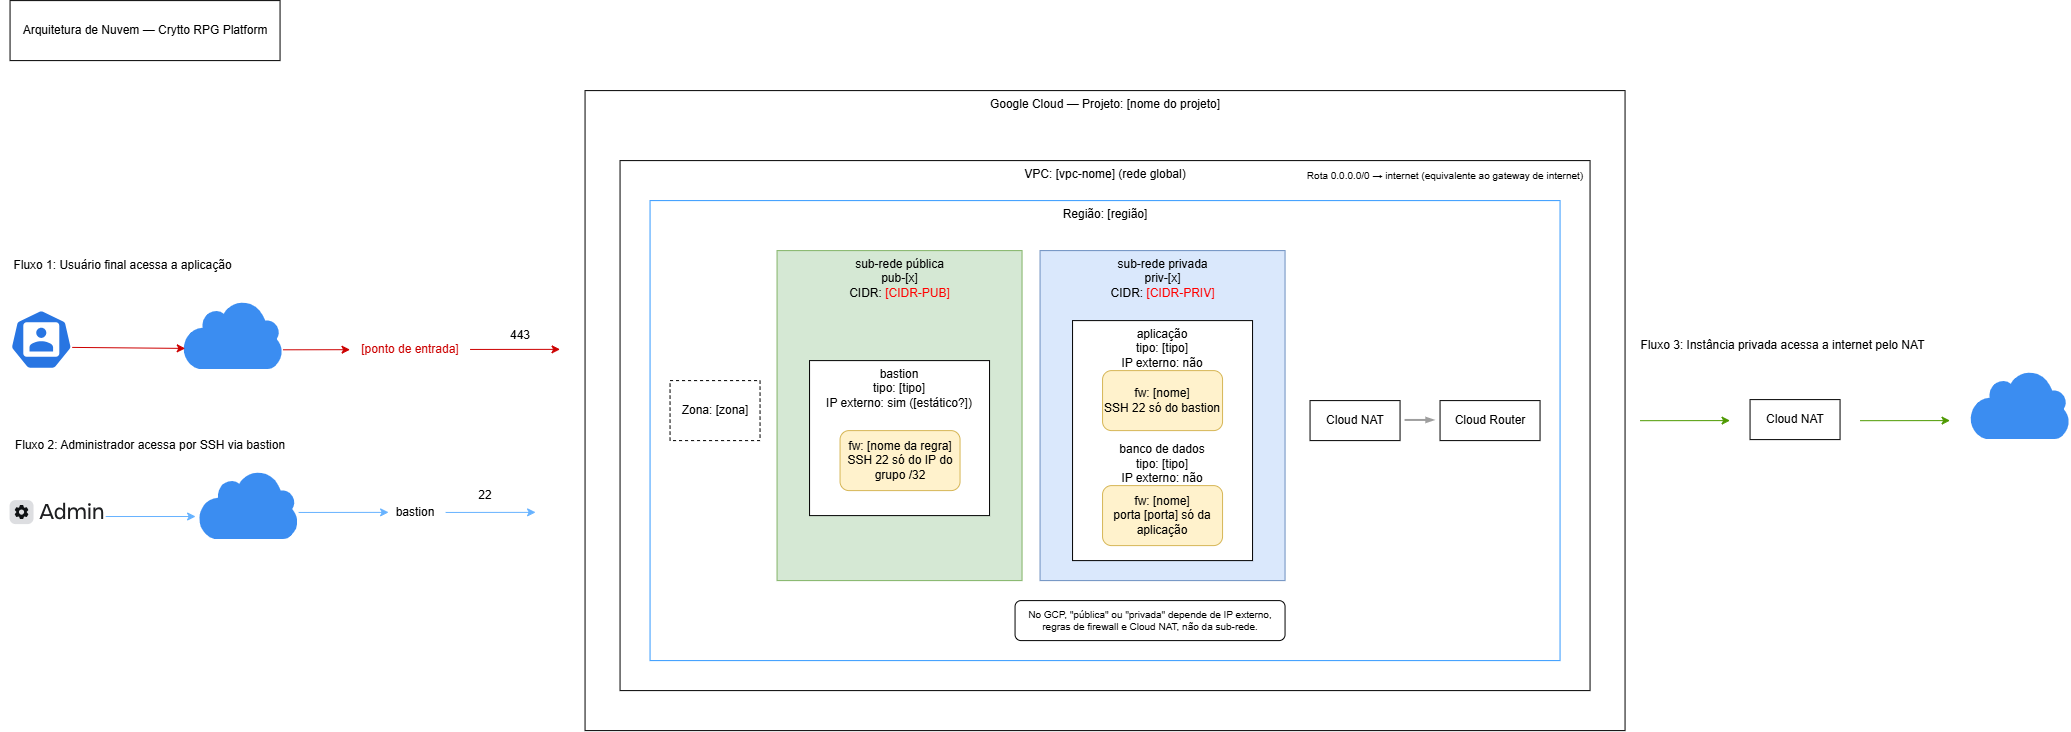

The diagram above was exported from draw.io. Its source (the exported page's mxGraphModel, read from the mxfile embedded in the PNG):
<mxGraphModel dx="1534" dy="1015" grid="1" gridSize="10" guides="1" tooltips="1" connect="1" arrows="1" fold="1" page="1" pageScale="1" pageWidth="850" pageHeight="1100" math="0" shadow="0">
  <root>
    <mxCell id="0" />
    <mxCell id="1" parent="0" />
    <mxCell id="TtnmPLW5LlSqCEVPh2Ww-1" parent="1" style="rounded=0;whiteSpace=wrap;html=1;" value="Arquitetura de Nuvem — Crytto RPG Platform" vertex="1">
      <mxGeometry height="60" width="270" x="-150" y="40" as="geometry" />
    </mxCell>
    <mxCell id="TtnmPLW5LlSqCEVPh2Ww-2" parent="1" style="rounded=0;whiteSpace=wrap;html=1;verticalAlign=top;" value="Google Cloud — Projeto: [nome do projeto]" vertex="1">
      <mxGeometry height="640" width="1040" x="425" y="130" as="geometry" />
    </mxCell>
    <mxCell id="TtnmPLW5LlSqCEVPh2Ww-42" connectable="0" parent="1" style="group" value="" vertex="1">
      <mxGeometry height="530" width="970" x="460" y="200" as="geometry" />
    </mxCell>
    <mxCell id="TtnmPLW5LlSqCEVPh2Ww-3" parent="TtnmPLW5LlSqCEVPh2Ww-42" style="rounded=0;whiteSpace=wrap;html=1;verticalAlign=top;strokeColor=#000000;" value="VPC: [vpc-nome] (rede global)" vertex="1">
      <mxGeometry height="530" width="970" as="geometry" />
    </mxCell>
    <mxCell id="TtnmPLW5LlSqCEVPh2Ww-4" parent="TtnmPLW5LlSqCEVPh2Ww-42" style="rounded=0;whiteSpace=wrap;html=1;strokeColor=#3399FF;verticalAlign=top;" value="Região: [região]" vertex="1">
      <mxGeometry height="460" width="910" x="30" y="40" as="geometry" />
    </mxCell>
    <mxCell id="TtnmPLW5LlSqCEVPh2Ww-5" parent="TtnmPLW5LlSqCEVPh2Ww-42" style="rounded=0;whiteSpace=wrap;html=1;dashed=1;" value="Zona: [zona]" vertex="1">
      <mxGeometry height="60" width="90" x="50" y="220" as="geometry" />
    </mxCell>
    <mxCell id="TtnmPLW5LlSqCEVPh2Ww-6" parent="TtnmPLW5LlSqCEVPh2Ww-42" style="rounded=0;whiteSpace=wrap;html=1;fillColor=#d5e8d4;strokeColor=#82b366;verticalAlign=top;" value="&lt;div&gt;&lt;font color=&quot;#000000&quot;&gt;sub-rede pública&lt;/font&gt;&lt;/div&gt;&lt;div&gt;&lt;font color=&quot;#000000&quot;&gt;pub-[x]&lt;/font&gt;&lt;/div&gt;&lt;div&gt;&lt;font color=&quot;#000000&quot;&gt;CIDR: &lt;/font&gt;&lt;font style=&quot;color: rgb(255, 0, 0);&quot;&gt;[CIDR-PUB]&lt;/font&gt;&lt;/div&gt;" vertex="1">
      <mxGeometry height="330" width="245" x="157" y="90" as="geometry" />
    </mxCell>
    <mxCell id="TtnmPLW5LlSqCEVPh2Ww-7" parent="TtnmPLW5LlSqCEVPh2Ww-42" style="rounded=0;whiteSpace=wrap;html=1;fillColor=#dae8fc;strokeColor=#6c8ebf;verticalAlign=top;" value="&lt;div&gt;&lt;font color=&quot;#000000&quot;&gt;sub-rede privada&lt;/font&gt;&lt;/div&gt;&lt;div&gt;&lt;font color=&quot;#000000&quot;&gt;priv-[x]&lt;/font&gt;&lt;/div&gt;&lt;div&gt;&lt;font color=&quot;#000000&quot;&gt;CIDR: &lt;/font&gt;&lt;font style=&quot;color: rgb(255, 0, 0);&quot;&gt;[CIDR-PRIV]&lt;/font&gt;&lt;/div&gt;" vertex="1">
      <mxGeometry height="330" width="245" x="420" y="90" as="geometry" />
    </mxCell>
    <mxCell id="TtnmPLW5LlSqCEVPh2Ww-9" parent="TtnmPLW5LlSqCEVPh2Ww-42" style="rounded=1;whiteSpace=wrap;html=1;fontSize=10;" value="&lt;div&gt;&lt;font color=&quot;#000000&quot;&gt;No GCP, &quot;pública&quot; ou &quot;privada&quot; depende de IP externo,&lt;/font&gt;&lt;/div&gt;&lt;div&gt;&lt;font color=&quot;#000000&quot;&gt;regras de firewall e Cloud NAT, não da sub-rede.&lt;/font&gt;&lt;/div&gt;" vertex="1">
      <mxGeometry height="40" width="270" x="395" y="440" as="geometry" />
    </mxCell>
    <mxCell id="TtnmPLW5LlSqCEVPh2Ww-10" parent="TtnmPLW5LlSqCEVPh2Ww-42" style="rounded=0;whiteSpace=wrap;html=1;verticalAlign=top;" value="&lt;div&gt;&lt;font style=&quot;color: rgb(0, 0, 0);&quot;&gt;aplicação&lt;/font&gt;&lt;/div&gt;&lt;div&gt;&lt;font style=&quot;color: rgb(0, 0, 0);&quot;&gt;tipo: [tipo]&lt;/font&gt;&lt;/div&gt;&lt;div&gt;&lt;font style=&quot;color: rgb(0, 0, 0);&quot;&gt;IP externo: não&lt;/font&gt;&lt;/div&gt;&lt;div&gt;&lt;font style=&quot;color: rgb(0, 0, 0);&quot;&gt;&lt;br&gt;&lt;/font&gt;&lt;/div&gt;&lt;div&gt;&lt;font style=&quot;color: rgb(0, 0, 0);&quot;&gt;&lt;div&gt;&lt;br&gt;&lt;/div&gt;&lt;div&gt;&lt;br&gt;&lt;/div&gt;&lt;div&gt;&lt;br&gt;&lt;/div&gt;&lt;div&gt;&lt;br&gt;&lt;/div&gt;&lt;div&gt;banco de dados&lt;/div&gt;&lt;div&gt;tipo: [tipo]&lt;/div&gt;&lt;div&gt;IP externo: não&lt;/div&gt;&lt;/font&gt;&lt;/div&gt;" vertex="1">
      <mxGeometry height="240" width="180" x="452.5" y="160" as="geometry" />
    </mxCell>
    <mxCell id="TtnmPLW5LlSqCEVPh2Ww-11" parent="TtnmPLW5LlSqCEVPh2Ww-42" style="rounded=0;whiteSpace=wrap;html=1;verticalAlign=top;" value="&lt;div&gt;&lt;font color=&quot;#000000&quot;&gt;bastion&lt;/font&gt;&lt;/div&gt;&lt;div&gt;&lt;font color=&quot;#000000&quot;&gt;tipo: [tipo]&lt;/font&gt;&lt;/div&gt;&lt;div&gt;&lt;font color=&quot;#000000&quot;&gt;IP externo: sim ([estático?])&lt;/font&gt;&lt;/div&gt;" vertex="1">
      <mxGeometry height="155" width="180" x="189.5" y="200" as="geometry" />
    </mxCell>
    <mxCell id="TtnmPLW5LlSqCEVPh2Ww-16" parent="TtnmPLW5LlSqCEVPh2Ww-42" style="rounded=0;whiteSpace=wrap;html=1;" value="Cloud Router" vertex="1">
      <mxGeometry height="40" width="100" x="820" y="240" as="geometry" />
    </mxCell>
    <mxCell id="TtnmPLW5LlSqCEVPh2Ww-17" parent="TtnmPLW5LlSqCEVPh2Ww-42" style="rounded=0;whiteSpace=wrap;html=1;" value="Cloud NAT" vertex="1">
      <mxGeometry height="40" width="90" x="690" y="240" as="geometry" />
    </mxCell>
    <mxCell id="TtnmPLW5LlSqCEVPh2Ww-18" edge="1" parent="TtnmPLW5LlSqCEVPh2Ww-42" style="edgeStyle=orthogonalEdgeStyle;fontSize=12;html=1;endArrow=blockThin;endFill=1;rounded=0;strokeWidth=2;endSize=4;startSize=4;dashed=0;strokeColor=#9E9E9E;" value="">
      <mxGeometry relative="1" width="100" as="geometry">
        <mxPoint x="785" y="259.84999999999997" as="sourcePoint" />
        <mxPoint x="815" y="259.84999999999997" as="targetPoint" />
      </mxGeometry>
    </mxCell>
    <mxCell id="TtnmPLW5LlSqCEVPh2Ww-20" parent="TtnmPLW5LlSqCEVPh2Ww-42" style="text;html=1;whiteSpace=wrap;strokeColor=none;fillColor=none;align=center;verticalAlign=middle;rounded=0;fontSize=10;" value="Rota 0.0.0.0/0 → internet (equivalente ao gateway de internet)" vertex="1">
      <mxGeometry height="30" width="290" x="680" as="geometry" />
    </mxCell>
    <mxCell id="TtnmPLW5LlSqCEVPh2Ww-50" parent="TtnmPLW5LlSqCEVPh2Ww-42" style="rounded=1;whiteSpace=wrap;html=1;fillColor=#fff2cc;strokeColor=#d6b656;" value="fw: [nome da regra]&lt;div&gt;SSH 22 só do IP do grupo /32&lt;/div&gt;" vertex="1">
      <mxGeometry height="60" width="120" x="220" y="270" as="geometry" />
    </mxCell>
    <mxCell id="TtnmPLW5LlSqCEVPh2Ww-51" parent="TtnmPLW5LlSqCEVPh2Ww-42" style="rounded=1;whiteSpace=wrap;html=1;fillColor=#fff2cc;strokeColor=#d6b656;" value="fw: [nome]&lt;div&gt;SSH 22 só do bastion&lt;/div&gt;" vertex="1">
      <mxGeometry height="60" width="120" x="482.5" y="210" as="geometry" />
    </mxCell>
    <mxCell id="TtnmPLW5LlSqCEVPh2Ww-52" parent="TtnmPLW5LlSqCEVPh2Ww-42" style="rounded=1;whiteSpace=wrap;html=1;fillColor=#fff2cc;strokeColor=#d6b656;" value="fw: [nome]&lt;div&gt;porta [porta] só da aplicação&lt;/div&gt;" vertex="1">
      <mxGeometry height="60" width="120" x="482.5" y="325" as="geometry" />
    </mxCell>
    <mxCell id="TtnmPLW5LlSqCEVPh2Ww-43" connectable="0" parent="1" style="group" value="" vertex="1">
      <mxGeometry height="69" width="550" x="-150" y="340" as="geometry" />
    </mxCell>
    <mxCell id="TtnmPLW5LlSqCEVPh2Ww-28" edge="1" parent="TtnmPLW5LlSqCEVPh2Ww-43" source="TtnmPLW5LlSqCEVPh2Ww-21" style="edgeStyle=none;html=1;exitX=0.999;exitY=0.713;exitDx=0;exitDy=0;exitPerimeter=0;strokeColor=#CC0000;" target="TtnmPLW5LlSqCEVPh2Ww-26">
      <mxGeometry relative="1" as="geometry" />
    </mxCell>
    <mxCell id="TtnmPLW5LlSqCEVPh2Ww-21" parent="TtnmPLW5LlSqCEVPh2Ww-43" style="sketch=0;html=1;aspect=fixed;strokeColor=none;shadow=0;fillColor=#3B8DF1;verticalAlign=top;labelPosition=center;verticalLabelPosition=bottom;shape=mxgraph.gcp2.cloud" value="" vertex="1">
      <mxGeometry height="69" width="100" x="173" as="geometry" />
    </mxCell>
    <mxCell id="TtnmPLW5LlSqCEVPh2Ww-22" parent="TtnmPLW5LlSqCEVPh2Ww-43" style="aspect=fixed;sketch=0;html=1;dashed=0;whitespace=wrap;verticalLabelPosition=bottom;verticalAlign=top;fillColor=#2875E2;strokeColor=#ffffff;points=[[0.005,0.63,0],[0.1,0.2,0],[0.9,0.2,0],[0.5,0,0],[0.995,0.63,0],[0.72,0.99,0],[0.5,1,0],[0.28,0.99,0]];shape=mxgraph.kubernetes.icon2;prIcon=user" value="" vertex="1">
      <mxGeometry height="60" width="62.5" y="9" as="geometry" />
    </mxCell>
    <mxCell id="TtnmPLW5LlSqCEVPh2Ww-24" edge="1" parent="TtnmPLW5LlSqCEVPh2Ww-43" source="TtnmPLW5LlSqCEVPh2Ww-22" style="edgeStyle=none;html=1;exitX=0.995;exitY=0.63;exitDx=0;exitDy=0;exitPerimeter=0;entryX=0.022;entryY=0.693;entryDx=0;entryDy=0;entryPerimeter=0;fontColor=#CC0000;strokeColor=#CC0000;" target="TtnmPLW5LlSqCEVPh2Ww-21">
      <mxGeometry relative="1" as="geometry">
        <mxPoint x="180" y="46.80000000000001" as="targetPoint" />
      </mxGeometry>
    </mxCell>
    <mxCell id="TtnmPLW5LlSqCEVPh2Ww-25" parent="TtnmPLW5LlSqCEVPh2Ww-43" style="text;html=1;whiteSpace=wrap;strokeColor=none;fillColor=none;align=center;verticalAlign=middle;rounded=0;" value="443" vertex="1">
      <mxGeometry height="30" width="60" x="480" y="19.5" as="geometry" />
    </mxCell>
    <mxCell id="TtnmPLW5LlSqCEVPh2Ww-26" parent="TtnmPLW5LlSqCEVPh2Ww-43" style="text;html=1;whiteSpace=wrap;strokeColor=none;fillColor=none;align=center;verticalAlign=middle;rounded=0;" value="&lt;span style=&quot;color: rgb(204, 0, 0);&quot;&gt;[ponto de entrada]&lt;/span&gt;" vertex="1">
      <mxGeometry height="30" width="120" x="340" y="34" as="geometry" />
    </mxCell>
    <mxCell id="TtnmPLW5LlSqCEVPh2Ww-35" edge="1" parent="TtnmPLW5LlSqCEVPh2Ww-43" style="edgeStyle=none;html=1;exitX=1.022;exitY=0.663;exitDx=0;exitDy=0;exitPerimeter=0;strokeColor=#CC0000;">
      <mxGeometry relative="1" as="geometry">
        <mxPoint x="460" y="48.85000000000002" as="sourcePoint" />
        <mxPoint x="550" y="48.75999999999999" as="targetPoint" />
      </mxGeometry>
    </mxCell>
    <mxCell id="TtnmPLW5LlSqCEVPh2Ww-44" connectable="0" parent="1" style="group" value="" vertex="1">
      <mxGeometry height="69" width="525.55" x="-150" y="510" as="geometry" />
    </mxCell>
    <mxCell id="TtnmPLW5LlSqCEVPh2Ww-23" parent="TtnmPLW5LlSqCEVPh2Ww-44" style="shape=mxgraph.atlassian2.icon;html=1;aspect=fixed;strokeColor=none;labelBackgroundColor=none;verticalLabelPosition=bottom;verticalAlign=top;align=center;atlassian2Icon=mxgraph.atlassian2.admin;tileColor=#dddee1;fillColor=#101214;atlassian2Wordmark=mxgraph.atlassian2.wordmark_admin;atlassian2Lockup=0.245 0.689 -0.043;wordmarkColor=#1e1f21;" value="" vertex="1">
      <mxGeometry height="24" width="93.6" y="30" as="geometry" />
    </mxCell>
    <mxCell id="TtnmPLW5LlSqCEVPh2Ww-29" parent="TtnmPLW5LlSqCEVPh2Ww-44" style="sketch=0;html=1;aspect=fixed;strokeColor=none;shadow=0;fillColor=#3B8DF1;verticalAlign=top;labelPosition=center;verticalLabelPosition=bottom;shape=mxgraph.gcp2.cloud" value="" vertex="1">
      <mxGeometry height="69" width="100" x="188.54999999999995" as="geometry" />
    </mxCell>
    <mxCell id="TtnmPLW5LlSqCEVPh2Ww-30" parent="TtnmPLW5LlSqCEVPh2Ww-44" style="text;html=1;whiteSpace=wrap;strokeColor=none;fillColor=none;align=center;verticalAlign=middle;rounded=0;" value="bastion" vertex="1">
      <mxGeometry height="30" width="60" x="375.54999999999995" y="27" as="geometry" />
    </mxCell>
    <mxCell id="TtnmPLW5LlSqCEVPh2Ww-31" edge="1" parent="TtnmPLW5LlSqCEVPh2Ww-44" source="TtnmPLW5LlSqCEVPh2Ww-23" style="edgeStyle=none;html=1;exitX=1.022;exitY=0.663;exitDx=0;exitDy=0;exitPerimeter=0;strokeColor=#66B2FF;">
      <mxGeometry relative="1" as="geometry">
        <mxPoint x="95.54999999999995" y="40" as="sourcePoint" />
        <mxPoint x="185.54999999999995" y="45.90999999999997" as="targetPoint" />
      </mxGeometry>
    </mxCell>
    <mxCell id="TtnmPLW5LlSqCEVPh2Ww-32" edge="1" parent="TtnmPLW5LlSqCEVPh2Ww-44" style="edgeStyle=none;html=1;exitX=1.022;exitY=0.663;exitDx=0;exitDy=0;exitPerimeter=0;strokeColor=#66B2FF;">
      <mxGeometry relative="1" as="geometry">
        <mxPoint x="288.54999999999995" y="41.860000000000014" as="sourcePoint" />
        <mxPoint x="378.54999999999995" y="41.76999999999998" as="targetPoint" />
      </mxGeometry>
    </mxCell>
    <mxCell id="TtnmPLW5LlSqCEVPh2Ww-33" edge="1" parent="TtnmPLW5LlSqCEVPh2Ww-44" style="edgeStyle=none;html=1;exitX=1.022;exitY=0.663;exitDx=0;exitDy=0;exitPerimeter=0;strokeColor=#66B2FF;">
      <mxGeometry relative="1" as="geometry">
        <mxPoint x="435.54999999999995" y="41.85000000000002" as="sourcePoint" />
        <mxPoint x="525.55" y="41.75999999999999" as="targetPoint" />
      </mxGeometry>
    </mxCell>
    <mxCell id="TtnmPLW5LlSqCEVPh2Ww-37" parent="TtnmPLW5LlSqCEVPh2Ww-44" style="text;html=1;whiteSpace=wrap;strokeColor=none;fillColor=none;align=center;verticalAlign=middle;rounded=0;" value="22" vertex="1">
      <mxGeometry height="30" width="60" x="445.54999999999995" y="10" as="geometry" />
    </mxCell>
    <mxCell id="TtnmPLW5LlSqCEVPh2Ww-45" connectable="0" parent="1" style="group" value="" vertex="1">
      <mxGeometry height="69" width="430" x="1480" y="410" as="geometry" />
    </mxCell>
    <mxCell id="TtnmPLW5LlSqCEVPh2Ww-38" parent="TtnmPLW5LlSqCEVPh2Ww-45" style="rounded=0;whiteSpace=wrap;html=1;" value="Cloud NAT" vertex="1">
      <mxGeometry height="40" width="90" x="110" y="29" as="geometry" />
    </mxCell>
    <mxCell id="TtnmPLW5LlSqCEVPh2Ww-39" edge="1" parent="TtnmPLW5LlSqCEVPh2Ww-45" style="edgeStyle=none;html=1;exitX=1.022;exitY=0.663;exitDx=0;exitDy=0;exitPerimeter=0;strokeColor=#4D9900;">
      <mxGeometry relative="1" as="geometry">
        <mxPoint x="220" y="50.09000000000003" as="sourcePoint" />
        <mxPoint x="310" y="50" as="targetPoint" />
      </mxGeometry>
    </mxCell>
    <mxCell id="TtnmPLW5LlSqCEVPh2Ww-40" parent="TtnmPLW5LlSqCEVPh2Ww-45" style="sketch=0;html=1;aspect=fixed;strokeColor=none;shadow=0;fillColor=#3B8DF1;verticalAlign=top;labelPosition=center;verticalLabelPosition=bottom;shape=mxgraph.gcp2.cloud" value="" vertex="1">
      <mxGeometry height="69" width="100" x="330" as="geometry" />
    </mxCell>
    <mxCell id="TtnmPLW5LlSqCEVPh2Ww-41" edge="1" parent="TtnmPLW5LlSqCEVPh2Ww-45" style="edgeStyle=none;html=1;exitX=1.022;exitY=0.663;exitDx=0;exitDy=0;exitPerimeter=0;strokeColor=#4D9900;">
      <mxGeometry relative="1" as="geometry">
        <mxPoint y="50.09000000000003" as="sourcePoint" />
        <mxPoint x="90" y="50" as="targetPoint" />
      </mxGeometry>
    </mxCell>
    <mxCell id="TtnmPLW5LlSqCEVPh2Ww-46" parent="1" style="text;html=1;whiteSpace=wrap;strokeColor=none;fillColor=none;align=center;verticalAlign=middle;rounded=0;" value="Fluxo 1: Usuário final acessa a aplicação" vertex="1">
      <mxGeometry height="30" width="245" x="-160" y="290" as="geometry" />
    </mxCell>
    <mxCell id="TtnmPLW5LlSqCEVPh2Ww-47" parent="1" style="text;html=1;whiteSpace=wrap;strokeColor=none;fillColor=none;align=center;verticalAlign=middle;rounded=0;" value="Fluxo 2: Administrador acessa por SSH via bastion" vertex="1">
      <mxGeometry height="30" width="300" x="-160" y="470" as="geometry" />
    </mxCell>
    <mxCell id="TtnmPLW5LlSqCEVPh2Ww-48" parent="1" style="text;html=1;whiteSpace=wrap;strokeColor=none;fillColor=none;align=center;verticalAlign=middle;rounded=0;" value="Fluxo 3: Instância privada acessa a internet pelo NAT" vertex="1">
      <mxGeometry height="30" width="315" x="1465" y="370" as="geometry" />
    </mxCell>
  </root>
</mxGraphModel>